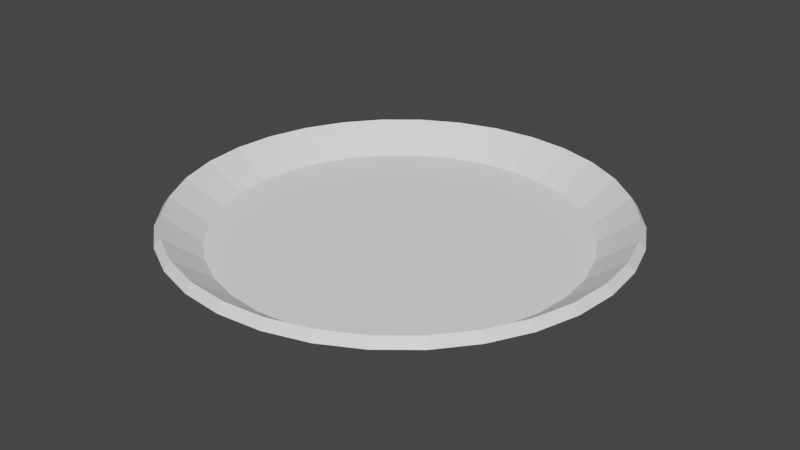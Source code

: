 # Source: plate_03.blend  (saved by Blender 3.2.14; exported with 4.5.12 LTS)
import bpy
from mathutils import Matrix  # noqa: F401  (used for matrix-valued properties, if any)

bpy.ops.wm.read_factory_settings(use_empty=True)
scene = bpy.context.scene
scene.name = 'Scene'

# ---- collections
col_collection = bpy.data.collections.new('Collection'); scene.collection.children.link(col_collection)

# ---- materials (node trees are filled in below, after node groups)
mat_material_002 = bpy.data.materials.new('Material.002')
mat_material_002.use_transparent_shadow = False

# ---- material node trees
mat_material_002.use_nodes = True; mat_material_002.node_tree.nodes.clear()
_N = mat_material_002.node_tree.nodes; _L = mat_material_002.node_tree.links
n0 = _N.new('ShaderNodeBsdfPrincipled'); n0.name = 'Principled BSDF'; n0.location = (10, 300)
n0.distribution = 'GGX'
n0.subsurface_method = 'RANDOM_WALK_SKIN'
n0.inputs[0].default_value = (1.0, 1.0, 1.0, 1.0)
n0.inputs[3].default_value = 1.45
n0.inputs[27].default_value = (0.0, 0.0, 0.0, 1.0)
n0.inputs[28].default_value = 1.0
n1 = _N.new('ShaderNodeOutputMaterial'); n1.name = 'Material Output'; n1.location = (300, 300)
_L.new(n0.outputs[0], n1.inputs[0])
n1.is_active_output = True

# ---- world
world_world = bpy.data.worlds.new('World'); scene.world = world_world
world_world.use_nodes = True; world_world.node_tree.nodes.clear()
_N = world_world.node_tree.nodes; _L = world_world.node_tree.links
n0 = _N.new('ShaderNodeOutputWorld'); n0.name = 'World Output'; n0.location = (300, 300)
n1 = _N.new('ShaderNodeBackground'); n1.name = 'Background'; n1.location = (10, 300)
n1.inputs[0].default_value = (0.05088, 0.05088, 0.05088, 1.0)
_L.new(n1.outputs[0], n0.inputs[0])
n0.is_active_output = True
world_world.color = (0.05088, 0.05088, 0.05088)
world_world.use_sun_shadow = False
world_world.sun_shadow_jitter_overblur = 0.0

# ---- meshes
me_circle = bpy.data.meshes.new('Circle')
me_circle.from_pydata([(7.276e-09, 0.1702, 0.0), (-0.0332, 0.1669, 0.0), (-0.06512, 0.1572, 0.0), (-0.09454, 0.1415, 0.0), (-0.1203, 0.1203, 0.0), (-0.1415, 0.09454, 0.0), (-0.1572, 0.06512, 0.0), (-0.1669, 0.0332, 0.0), (-0.1702, -3.247e-09, 0.0), (-0.1669, -0.0332, 0.0), (-0.1572, -0.06512, 0.0), (-0.1415, -0.09454, 0.0), (-0.1203, -0.1203, 0.0), (-0.09454, -0.1415, 0.0), (-0.06512, -0.1572, 0.0), (-0.0332, -0.1669, 0.0), (2.215e-08, -0.1702, 0.0), (0.0332, -0.1669, 0.0), (0.06512, -0.1572, 0.0), (0.09454, -0.1415, 0.0), (0.1203, -0.1203, 0.0), (0.1415, -0.09454, 0.0), (0.1572, -0.06512, 0.0), (0.1669, -0.0332, 0.0), (0.1702, 6.22e-09, 0.0), (0.1669, 0.0332, 0.0), (0.1572, 0.06512, 0.0), (0.1415, 0.09454, 0.0), (0.1203, 0.1203, 0.0), (0.09454, 0.1415, 0.0), (0.06512, 0.1572, 0.0), (0.0332, 0.1669, 0.0), (-0.03986, 0.2004, 0.02505), (7.653e-09, 0.2043, 0.02505), (-0.07819, 0.1888, 0.02505), (-0.1135, 0.1699, 0.02505), (-0.1445, 0.1445, 0.02505), (-0.1699, 0.1135, 0.02505), (-0.1888, 0.07819, 0.02505), (-0.2004, 0.03986, 0.02505), (-0.2043, -4.252e-09, 0.02505), (-0.2004, -0.03986, 0.02505), (-0.1888, -0.07819, 0.02505), (-0.1699, -0.1135, 0.02505), (-0.1445, -0.1445, 0.02505), (-0.1135, -0.1699, 0.02505), (-0.07819, -0.1888, 0.02505), (-0.03986, -0.2004, 0.02505), (2.552e-08, -0.2043, 0.02505), (0.03986, -0.2004, 0.02505), (0.07819, -0.1888, 0.02505), (0.1135, -0.1699, 0.02505), (0.1445, -0.1445, 0.02505), (0.1699, -0.1135, 0.02505), (0.1888, -0.07819, 0.02505), (0.2004, -0.03986, 0.02505), (0.2043, 7.116e-09, 0.02505), (0.2004, 0.03986, 0.02505), (0.1888, 0.07819, 0.02505), (0.1699, 0.1135, 0.02505), (0.1445, 0.1445, 0.02505), (0.1135, 0.1699, 0.02505), (0.07819, 0.1888, 0.02505), (0.03986, 0.2004, 0.02505)], [], [(0, 31, 30, 29, 28, 27, 26, 25, 24, 23, 22, 21, 20, 19, 18, 17, 16, 15, 14, 13, 12, 11, 10, 9, 8, 7, 6, 5, 4, 3, 2, 1), (3, 4, 36, 35), (30, 31, 63, 62), (17, 18, 50, 49), (4, 5, 37, 36), (31, 0, 33, 63), (18, 19, 51, 50), (5, 6, 38, 37), (19, 20, 52, 51), (6, 7, 39, 38), (20, 21, 53, 52), (7, 8, 40, 39), (21, 22, 54, 53), (8, 9, 41, 40), (22, 23, 55, 54), (9, 10, 42, 41), (23, 24, 56, 55), (10, 11, 43, 42), (24, 25, 57, 56), (11, 12, 44, 43), (25, 26, 58, 57), (12, 13, 45, 44), (26, 27, 59, 58), (13, 14, 46, 45), (0, 1, 32, 33), (27, 28, 60, 59), (14, 15, 47, 46), (1, 2, 34, 32), (28, 29, 61, 60), (15, 16, 48, 47), (2, 3, 35, 34), (29, 30, 62, 61), (16, 17, 49, 48)])
_uv = me_circle.uv_layers.new(name='UVMap')
_uv.uv.foreach_set('vector', [0.5, 1.0, 0.5975, 0.9904, 0.6913, 0.9619, 0.7778, 0.9157, 0.8536, 0.8536, 0.9157, 0.7778, 0.9619, 0.6913, 0.9904, 0.5975, 1.0, 0.5, 0.9904, 0.4025, 0.9619, 0.3087, 0.9157, 0.2222, 0.8536, 0.1464, 0.7778, 0.08427, 0.6913, 0.03806, 0.5975, 0.009607, 0.5, 0.0, 0.4025, 0.009607, 0.3087, 0.03806, 0.2222, 0.08427, 0.1464, 0.1464, 0.08427, 0.2222, 0.03806, 0.3087, 0.009607, 0.4025, 0.0, 0.5, 0.009607, 0.5975, 0.03806, 0.6913, 0.08427, 0.7778, 0.1464, 0.8536, 0.2222, 0.9157, 0.3087, 0.9619, 0.4025, 0.9904, 0.2222, 0.9157, 0.1464, 0.8536, 0.1464, 0.8536, 0.2222, 0.9157, 0.6913, 0.9619, 0.5975, 0.9904, 0.5975, 0.9904, 0.6913, 0.9619, 0.5975, 0.009607, 0.6913, 0.03806, 0.6913, 0.03806, 0.5975, 0.009607, 0.1464, 0.8536, 0.08427, 0.7778, 0.08427, 0.7778, 0.1464, 0.8536, 0.5975, 0.9904, 0.5, 1.0, 0.5, 1.0, 0.5975, 0.9904, 0.6913, 0.03806, 0.7778, 0.08427, 0.7778, 0.08427, 0.6913, 0.03806, 0.08427, 0.7778, 0.03806, 0.6913, 0.03806, 0.6913, 0.08427, 0.7778, 0.7778, 0.08427, 0.8536, 0.1464, 0.8536, 0.1464, 0.7778, 0.08427, 0.03806, 0.6913, 0.009607, 0.5975, 0.009607, 0.5975, 0.03806, 0.6913, 0.8536, 0.1464, 0.9157, 0.2222, 0.9157, 0.2222, 0.8536, 0.1464, 0.009607, 0.5975, 0.0, 0.5, 0.0, 0.5, 0.009607, 0.5975, 0.9157, 0.2222, 0.9619, 0.3087, 0.9619, 0.3087, 0.9157, 0.2222, 0.0, 0.5, 0.009607, 0.4025, 0.009607, 0.4025, 0.0, 0.5, 0.9619, 0.3087, 0.9904, 0.4025, 0.9904, 0.4025, 0.9619, 0.3087, 0.009607, 0.4025, 0.03806, 0.3087, 0.03806, 0.3087, 0.009607, 0.4025, 0.9904, 0.4025, 1.0, 0.5, 1.0, 0.5, 0.9904, 0.4025, 0.03806, 0.3087, 0.08427, 0.2222, 0.08427, 0.2222, 0.03806, 0.3087, 1.0, 0.5, 0.9904, 0.5975, 0.9904, 0.5975, 1.0, 0.5, 0.08427, 0.2222, 0.1464, 0.1464, 0.1464, 0.1464, 0.08427, 0.2222, 0.9904, 0.5975, 0.9619, 0.6913, 0.9619, 0.6913, 0.9904, 0.5975, 0.1464, 0.1464, 0.2222, 0.08427, 0.2222, 0.08427, 0.1464, 0.1464, 0.9619, 0.6913, 0.9157, 0.7778, 0.9157, 0.7778, 0.9619, 0.6913, 0.2222, 0.08427, 0.3087, 0.03806, 0.3087, 0.03806, 0.2222, 0.08427, 0.5, 1.0, 0.4025, 0.9904, 0.4025, 0.9904, 0.5, 1.0, 0.9157, 0.7778, 0.8536, 0.8536, 0.8536, 0.8536, 0.9157, 0.7778, 0.3087, 0.03806, 0.4025, 0.009607, 0.4025, 0.009607, 0.3087, 0.03806, 0.4025, 0.9904, 0.3087, 0.9619, 0.3087, 0.9619, 0.4025, 0.9904, 0.8536, 0.8536, 0.7778, 0.9157, 0.7778, 0.9157, 0.8536, 0.8536, 0.4025, 0.009607, 0.5, 0.0, 0.5, 0.0, 0.4025, 0.009607, 0.3087, 0.9619, 0.2222, 0.9157, 0.2222, 0.9157, 0.3087, 0.9619, 0.7778, 0.9157, 0.6913, 0.9619, 0.6913, 0.9619, 0.7778, 0.9157, 0.5, 0.0, 0.5975, 0.009607, 0.5975, 0.009607, 0.5, 0.0])
me_circle.materials.append(mat_material_002)
me_circle.update()

# ---- objects
ob_circle = bpy.data.objects.new('Circle', me_circle)

# ---- transforms, parenting, visibility, modifiers, constraints
ob_circle.location = (0.0, 0.0, 0.0)
ob_circle.scale = (0.6672, 0.6672, 0.6672)
_m = ob_circle.modifiers.new('Solidify', 'SOLIDIFY')
_m.offset = 1.0

# ---- collection membership
col_collection.objects.link(ob_circle)

# ---- scene / render settings (as saved in the file)
scene.frame_start = 1; scene.frame_end = 250; scene.frame_set(156)
scene.render.engine = 'BLENDER_EEVEE_NEXT'
scene.cycles.sampling_pattern = 'TABULATED_SOBOL'
scene.cycles.use_light_tree = False
scene.view_settings.view_transform = 'Filmic'
bpy.context.view_layer.update()

# ---- added for rendering (the .blend has no active camera and no usable light): camera, sun
cam_auto = bpy.data.cameras.new('AutoCamera')
cam_auto.lens = 50.0
cam_auto.sensor_width = 36.0
cam_auto.clip_end = 1000.0
ob_auto_camera = bpy.data.objects.new('AutoCamera', cam_auto)
scene.collection.objects.link(ob_auto_camera)
ob_auto_camera.location = (0.36768, -0.441216, 0.29935)
ob_auto_camera.rotation_euler = (1.09748, -7.21219e-08, 0.694738)
scene.camera = ob_auto_camera
light_auto_sun = bpy.data.lights.new('AutoSun', 'SUN')
light_auto_sun.energy = 3.0
light_auto_sun.angle = 0.0523599
ob_auto_sun = bpy.data.objects.new('AutoSun', light_auto_sun)
scene.collection.objects.link(ob_auto_sun)
ob_auto_sun.rotation_euler = (0.872665, 0.174533, 0.523599)
bpy.context.view_layer.update()
